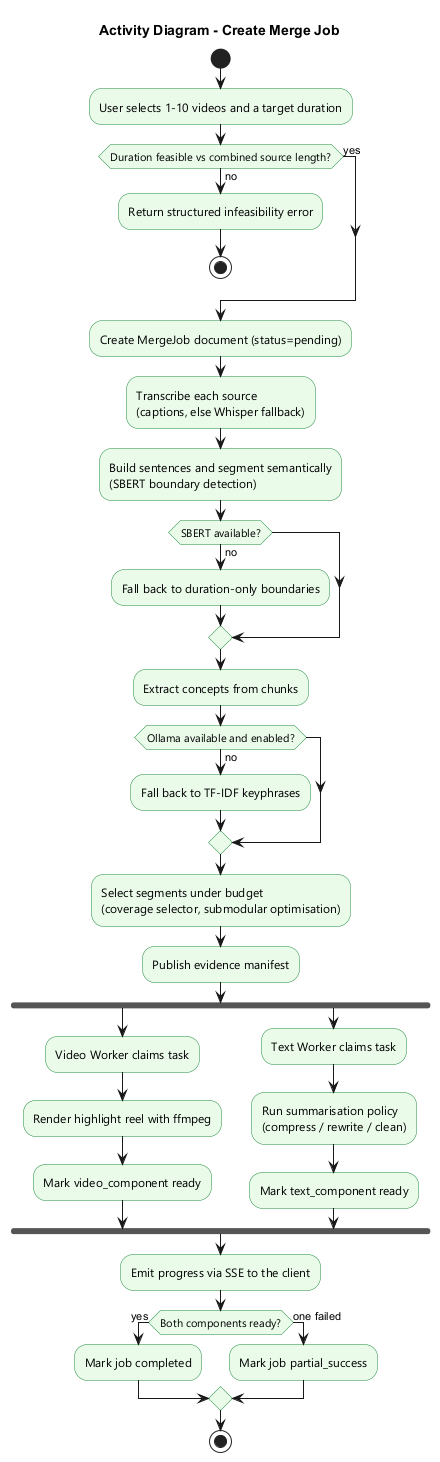

The diagram above was rendered by PlantUML. Its source (embedded in the PNG):
@startuml
skinparam backgroundColor white
skinparam activityFontName Segoe UI
skinparam activity {
  BackgroundColor #eafbea
  BorderColor #1f8a3d
}
title Activity Diagram - Create Merge Job

start
:User selects 1-10 videos and a target duration;
if (Duration feasible vs combined source length?) then (no)
  :Return structured infeasibility error;
  stop
else (yes)
endif
:Create MergeJob document (status=pending);
:Transcribe each source\n(captions, else Whisper fallback);
:Build sentences and segment semantically\n(SBERT boundary detection);
if (SBERT available?) then (no)
  :Fall back to duration-only boundaries;
endif
:Extract concepts from chunks;
if (Ollama available and enabled?) then (no)
  :Fall back to TF-IDF keyphrases;
endif
:Select segments under budget\n(coverage selector, submodular optimisation);
:Publish evidence manifest;
fork
  :Video Worker claims task;
  :Render highlight reel with ffmpeg;
  :Mark video_component ready;
fork again
  :Text Worker claims task;
  :Run summarisation policy\n(compress / rewrite / clean);
  :Mark text_component ready;
end fork
:Emit progress via SSE to the client;
if (Both components ready?) then (yes)
  :Mark job completed;
else (one failed)
  :Mark job partial_success;
endif
stop
@enduml